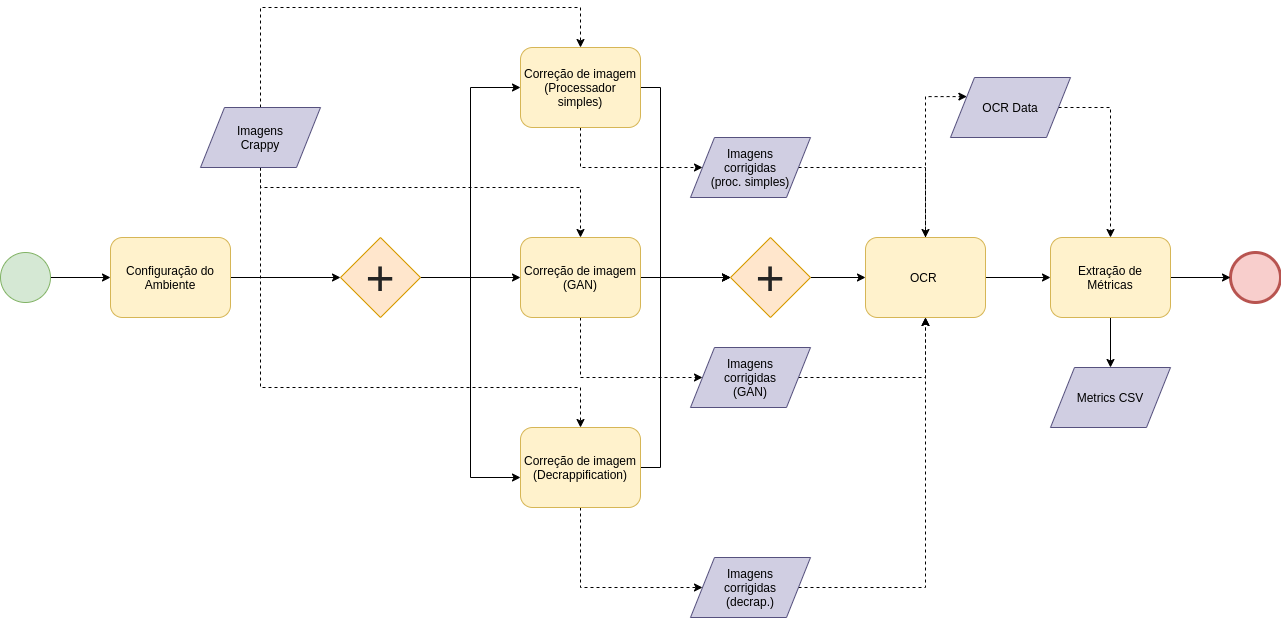

The diagram above was exported from draw.io. Its source (the exported page's mxGraphModel, read from the mxfile embedded in the PNG):
<mxGraphModel dx="1422" dy="774" grid="1" gridSize="10" guides="1" tooltips="1" connect="1" arrows="1" fold="1" page="1" pageScale="1" pageWidth="850" pageHeight="1100" background="#ffffff" math="0" shadow="0">
  <root>
    <mxCell id="0" />
    <mxCell id="1" parent="0" />
    <mxCell id="7a84cebc1def654-26" value="" style="shape=mxgraph.bpmn.shape;html=1;verticalLabelPosition=bottom;labelBackgroundColor=#ffffff;verticalAlign=top;perimeter=ellipsePerimeter;outline=end;symbol=general;fillColor=#f8cecc;strokeColor=#b85450;" parent="1" vertex="1">
      <mxGeometry x="1580" y="765" width="50" height="50" as="geometry" />
    </mxCell>
    <mxCell id="PU3UVWh3CAoRzlbFQ_-4-15" style="edgeStyle=orthogonalEdgeStyle;rounded=0;orthogonalLoop=1;jettySize=auto;html=1;entryX=0;entryY=0.5;entryDx=0;entryDy=0;fontColor=#242424;" edge="1" parent="1" source="PU3UVWh3CAoRzlbFQ_-4-1" target="PU3UVWh3CAoRzlbFQ_-4-12">
      <mxGeometry relative="1" as="geometry" />
    </mxCell>
    <mxCell id="PU3UVWh3CAoRzlbFQ_-4-16" style="edgeStyle=orthogonalEdgeStyle;rounded=0;orthogonalLoop=1;jettySize=auto;html=1;entryX=0;entryY=0.5;entryDx=0;entryDy=0;fontColor=#242424;" edge="1" parent="1" source="PU3UVWh3CAoRzlbFQ_-4-1" target="PU3UVWh3CAoRzlbFQ_-4-10">
      <mxGeometry relative="1" as="geometry" />
    </mxCell>
    <mxCell id="PU3UVWh3CAoRzlbFQ_-4-17" style="edgeStyle=orthogonalEdgeStyle;rounded=0;orthogonalLoop=1;jettySize=auto;html=1;entryX=0;entryY=0.625;entryDx=0;entryDy=0;entryPerimeter=0;fontColor=#242424;" edge="1" parent="1" source="PU3UVWh3CAoRzlbFQ_-4-1" target="PU3UVWh3CAoRzlbFQ_-4-13">
      <mxGeometry relative="1" as="geometry" />
    </mxCell>
    <mxCell id="PU3UVWh3CAoRzlbFQ_-4-1" value="&lt;font style=&quot;font-size: 50px&quot;&gt;+&lt;/font&gt;" style="rhombus;whiteSpace=wrap;html=1;fillColor=#ffe6cc;strokeColor=#d79b00;fontColor=#242424;" vertex="1" parent="1">
      <mxGeometry x="690" y="750" width="80" height="80" as="geometry" />
    </mxCell>
    <mxCell id="PU3UVWh3CAoRzlbFQ_-4-8" style="edgeStyle=orthogonalEdgeStyle;rounded=0;orthogonalLoop=1;jettySize=auto;html=1;entryX=0;entryY=0.5;entryDx=0;entryDy=0;fontColor=#242424;" edge="1" parent="1" source="PU3UVWh3CAoRzlbFQ_-4-2" target="PU3UVWh3CAoRzlbFQ_-4-5">
      <mxGeometry relative="1" as="geometry" />
    </mxCell>
    <mxCell id="PU3UVWh3CAoRzlbFQ_-4-2" value="" style="shape=mxgraph.bpmn.shape;html=1;verticalLabelPosition=bottom;labelBackgroundColor=#ffffff;verticalAlign=top;perimeter=ellipsePerimeter;outline=standard;symbol=general;fillColor=#d5e8d4;strokeColor=#82b366;" vertex="1" parent="1">
      <mxGeometry x="350" y="765" width="50" height="50" as="geometry" />
    </mxCell>
    <mxCell id="PU3UVWh3CAoRzlbFQ_-4-18" style="edgeStyle=orthogonalEdgeStyle;rounded=0;orthogonalLoop=1;jettySize=auto;html=1;entryX=0.5;entryY=0;entryDx=0;entryDy=0;fontColor=#242424;dashed=1;" edge="1" parent="1" source="PU3UVWh3CAoRzlbFQ_-4-3" target="PU3UVWh3CAoRzlbFQ_-4-12">
      <mxGeometry relative="1" as="geometry">
        <Array as="points">
          <mxPoint x="610" y="520" />
          <mxPoint x="930" y="520" />
        </Array>
      </mxGeometry>
    </mxCell>
    <mxCell id="PU3UVWh3CAoRzlbFQ_-4-19" style="edgeStyle=orthogonalEdgeStyle;rounded=0;orthogonalLoop=1;jettySize=auto;html=1;dashed=1;fontColor=#242424;" edge="1" parent="1" source="PU3UVWh3CAoRzlbFQ_-4-3" target="PU3UVWh3CAoRzlbFQ_-4-10">
      <mxGeometry relative="1" as="geometry">
        <Array as="points">
          <mxPoint x="610" y="700" />
          <mxPoint x="930" y="700" />
        </Array>
      </mxGeometry>
    </mxCell>
    <mxCell id="PU3UVWh3CAoRzlbFQ_-4-20" style="edgeStyle=orthogonalEdgeStyle;rounded=0;orthogonalLoop=1;jettySize=auto;html=1;entryX=0.5;entryY=0;entryDx=0;entryDy=0;dashed=1;fontColor=#242424;" edge="1" parent="1" source="PU3UVWh3CAoRzlbFQ_-4-3" target="PU3UVWh3CAoRzlbFQ_-4-13">
      <mxGeometry relative="1" as="geometry">
        <Array as="points">
          <mxPoint x="610" y="900" />
          <mxPoint x="930" y="900" />
        </Array>
      </mxGeometry>
    </mxCell>
    <mxCell id="PU3UVWh3CAoRzlbFQ_-4-3" value="Imagens&lt;br&gt;Crappy" style="shape=parallelogram;perimeter=parallelogramPerimeter;whiteSpace=wrap;html=1;fillColor=#d0cee2;strokeColor=#56517e;" vertex="1" parent="1">
      <mxGeometry x="550" y="620" width="120" height="60" as="geometry" />
    </mxCell>
    <mxCell id="PU3UVWh3CAoRzlbFQ_-4-9" style="edgeStyle=orthogonalEdgeStyle;rounded=0;orthogonalLoop=1;jettySize=auto;html=1;entryX=0;entryY=0.5;entryDx=0;entryDy=0;fontColor=#242424;" edge="1" parent="1" source="PU3UVWh3CAoRzlbFQ_-4-5" target="PU3UVWh3CAoRzlbFQ_-4-1">
      <mxGeometry relative="1" as="geometry" />
    </mxCell>
    <mxCell id="PU3UVWh3CAoRzlbFQ_-4-5" value="Configuração do Ambiente" style="shape=ext;rounded=1;html=1;whiteSpace=wrap;fillColor=#fff2cc;strokeColor=#d6b656;" vertex="1" parent="1">
      <mxGeometry x="460" y="750" width="120" height="80" as="geometry" />
    </mxCell>
    <mxCell id="PU3UVWh3CAoRzlbFQ_-4-28" style="edgeStyle=orthogonalEdgeStyle;rounded=0;orthogonalLoop=1;jettySize=auto;html=1;entryX=0;entryY=0.5;entryDx=0;entryDy=0;fontColor=#242424;" edge="1" parent="1" source="PU3UVWh3CAoRzlbFQ_-4-10" target="PU3UVWh3CAoRzlbFQ_-4-46">
      <mxGeometry relative="1" as="geometry" />
    </mxCell>
    <mxCell id="PU3UVWh3CAoRzlbFQ_-4-32" style="edgeStyle=orthogonalEdgeStyle;rounded=0;orthogonalLoop=1;jettySize=auto;html=1;entryX=0;entryY=0.5;entryDx=0;entryDy=0;dashed=1;fontColor=#242424;" edge="1" parent="1" source="PU3UVWh3CAoRzlbFQ_-4-10" target="PU3UVWh3CAoRzlbFQ_-4-22">
      <mxGeometry relative="1" as="geometry">
        <Array as="points">
          <mxPoint x="930" y="890" />
        </Array>
      </mxGeometry>
    </mxCell>
    <mxCell id="PU3UVWh3CAoRzlbFQ_-4-10" value="Correção de imagem&lt;br&gt;(GAN)" style="shape=ext;rounded=1;html=1;whiteSpace=wrap;fillColor=#fff2cc;strokeColor=#d6b656;" vertex="1" parent="1">
      <mxGeometry x="870" y="750" width="120" height="80" as="geometry" />
    </mxCell>
    <mxCell id="PU3UVWh3CAoRzlbFQ_-4-27" style="edgeStyle=orthogonalEdgeStyle;rounded=0;orthogonalLoop=1;jettySize=auto;html=1;fontColor=#242424;entryX=0;entryY=0.5;entryDx=0;entryDy=0;" edge="1" parent="1" source="PU3UVWh3CAoRzlbFQ_-4-12" target="PU3UVWh3CAoRzlbFQ_-4-46">
      <mxGeometry relative="1" as="geometry">
        <Array as="points">
          <mxPoint x="1010" y="600" />
          <mxPoint x="1010" y="790" />
        </Array>
      </mxGeometry>
    </mxCell>
    <mxCell id="PU3UVWh3CAoRzlbFQ_-4-31" style="edgeStyle=orthogonalEdgeStyle;rounded=0;orthogonalLoop=1;jettySize=auto;html=1;entryX=0;entryY=0.5;entryDx=0;entryDy=0;fontColor=#242424;dashed=1;" edge="1" parent="1" source="PU3UVWh3CAoRzlbFQ_-4-12" target="PU3UVWh3CAoRzlbFQ_-4-21">
      <mxGeometry relative="1" as="geometry">
        <Array as="points">
          <mxPoint x="930" y="680" />
        </Array>
      </mxGeometry>
    </mxCell>
    <mxCell id="PU3UVWh3CAoRzlbFQ_-4-12" value="Correção de imagem&lt;br&gt;(Processador simples)" style="shape=ext;rounded=1;html=1;whiteSpace=wrap;fillColor=#fff2cc;strokeColor=#d6b656;" vertex="1" parent="1">
      <mxGeometry x="870" y="560" width="120" height="80" as="geometry" />
    </mxCell>
    <mxCell id="PU3UVWh3CAoRzlbFQ_-4-30" style="edgeStyle=orthogonalEdgeStyle;rounded=0;orthogonalLoop=1;jettySize=auto;html=1;entryX=0;entryY=0.5;entryDx=0;entryDy=0;fontColor=#242424;" edge="1" parent="1" source="PU3UVWh3CAoRzlbFQ_-4-13" target="PU3UVWh3CAoRzlbFQ_-4-46">
      <mxGeometry relative="1" as="geometry">
        <Array as="points">
          <mxPoint x="1010" y="980" />
          <mxPoint x="1010" y="790" />
        </Array>
      </mxGeometry>
    </mxCell>
    <mxCell id="PU3UVWh3CAoRzlbFQ_-4-33" style="edgeStyle=orthogonalEdgeStyle;rounded=0;orthogonalLoop=1;jettySize=auto;html=1;entryX=0;entryY=0.5;entryDx=0;entryDy=0;dashed=1;fontColor=#242424;" edge="1" parent="1" source="PU3UVWh3CAoRzlbFQ_-4-13" target="PU3UVWh3CAoRzlbFQ_-4-23">
      <mxGeometry relative="1" as="geometry">
        <Array as="points">
          <mxPoint x="930" y="1100" />
        </Array>
      </mxGeometry>
    </mxCell>
    <mxCell id="PU3UVWh3CAoRzlbFQ_-4-13" value="Correção de imagem&lt;br&gt;(Decrappification)" style="shape=ext;rounded=1;html=1;whiteSpace=wrap;fillColor=#fff2cc;strokeColor=#d6b656;" vertex="1" parent="1">
      <mxGeometry x="870" y="940" width="120" height="80" as="geometry" />
    </mxCell>
    <mxCell id="PU3UVWh3CAoRzlbFQ_-4-34" style="edgeStyle=orthogonalEdgeStyle;rounded=0;orthogonalLoop=1;jettySize=auto;html=1;dashed=1;fontColor=#242424;" edge="1" parent="1" source="PU3UVWh3CAoRzlbFQ_-4-21" target="PU3UVWh3CAoRzlbFQ_-4-25">
      <mxGeometry relative="1" as="geometry" />
    </mxCell>
    <mxCell id="PU3UVWh3CAoRzlbFQ_-4-21" value="Imagens&lt;br&gt;corrigidas&lt;br&gt;(proc. simples)" style="shape=parallelogram;perimeter=parallelogramPerimeter;whiteSpace=wrap;html=1;fillColor=#d0cee2;strokeColor=#56517e;" vertex="1" parent="1">
      <mxGeometry x="1040" y="650" width="120" height="60" as="geometry" />
    </mxCell>
    <mxCell id="PU3UVWh3CAoRzlbFQ_-4-35" style="edgeStyle=orthogonalEdgeStyle;rounded=0;orthogonalLoop=1;jettySize=auto;html=1;dashed=1;fontColor=#242424;" edge="1" parent="1" source="PU3UVWh3CAoRzlbFQ_-4-22" target="PU3UVWh3CAoRzlbFQ_-4-25">
      <mxGeometry relative="1" as="geometry" />
    </mxCell>
    <mxCell id="PU3UVWh3CAoRzlbFQ_-4-22" value="Imagens&lt;br&gt;corrigidas&lt;br&gt;(GAN)" style="shape=parallelogram;perimeter=parallelogramPerimeter;whiteSpace=wrap;html=1;fillColor=#d0cee2;strokeColor=#56517e;" vertex="1" parent="1">
      <mxGeometry x="1040" y="860" width="120" height="60" as="geometry" />
    </mxCell>
    <mxCell id="PU3UVWh3CAoRzlbFQ_-4-36" style="edgeStyle=orthogonalEdgeStyle;rounded=0;orthogonalLoop=1;jettySize=auto;html=1;dashed=1;fontColor=#242424;" edge="1" parent="1" source="PU3UVWh3CAoRzlbFQ_-4-23" target="PU3UVWh3CAoRzlbFQ_-4-25">
      <mxGeometry relative="1" as="geometry" />
    </mxCell>
    <mxCell id="PU3UVWh3CAoRzlbFQ_-4-23" value="Imagens&lt;br&gt;corrigidas&lt;br&gt;(decrap.)" style="shape=parallelogram;perimeter=parallelogramPerimeter;whiteSpace=wrap;html=1;fillColor=#d0cee2;strokeColor=#56517e;" vertex="1" parent="1">
      <mxGeometry x="1040" y="1070" width="120" height="60" as="geometry" />
    </mxCell>
    <mxCell id="PU3UVWh3CAoRzlbFQ_-4-39" style="edgeStyle=orthogonalEdgeStyle;rounded=0;orthogonalLoop=1;jettySize=auto;html=1;entryX=0;entryY=0.25;entryDx=0;entryDy=0;dashed=1;fontColor=#242424;" edge="1" parent="1" source="PU3UVWh3CAoRzlbFQ_-4-25" target="PU3UVWh3CAoRzlbFQ_-4-38">
      <mxGeometry relative="1" as="geometry">
        <Array as="points">
          <mxPoint x="1275" y="609" />
        </Array>
      </mxGeometry>
    </mxCell>
    <mxCell id="PU3UVWh3CAoRzlbFQ_-4-41" style="edgeStyle=orthogonalEdgeStyle;rounded=0;orthogonalLoop=1;jettySize=auto;html=1;entryX=0;entryY=0.5;entryDx=0;entryDy=0;fontColor=#242424;" edge="1" parent="1" source="PU3UVWh3CAoRzlbFQ_-4-25" target="PU3UVWh3CAoRzlbFQ_-4-37">
      <mxGeometry relative="1" as="geometry" />
    </mxCell>
    <mxCell id="PU3UVWh3CAoRzlbFQ_-4-25" value="OCR&amp;nbsp;" style="shape=ext;rounded=1;html=1;whiteSpace=wrap;fillColor=#fff2cc;strokeColor=#d6b656;" vertex="1" parent="1">
      <mxGeometry x="1215" y="750" width="120" height="80" as="geometry" />
    </mxCell>
    <mxCell id="PU3UVWh3CAoRzlbFQ_-4-42" style="edgeStyle=orthogonalEdgeStyle;rounded=0;orthogonalLoop=1;jettySize=auto;html=1;entryX=0;entryY=0.5;entryDx=0;entryDy=0;fontColor=#242424;" edge="1" parent="1" source="PU3UVWh3CAoRzlbFQ_-4-37" target="7a84cebc1def654-26">
      <mxGeometry relative="1" as="geometry" />
    </mxCell>
    <mxCell id="PU3UVWh3CAoRzlbFQ_-4-45" style="edgeStyle=orthogonalEdgeStyle;rounded=0;orthogonalLoop=1;jettySize=auto;html=1;fontColor=#242424;" edge="1" parent="1" source="PU3UVWh3CAoRzlbFQ_-4-37" target="PU3UVWh3CAoRzlbFQ_-4-44">
      <mxGeometry relative="1" as="geometry" />
    </mxCell>
    <mxCell id="PU3UVWh3CAoRzlbFQ_-4-37" value="Extração de&lt;br&gt;Métricas" style="shape=ext;rounded=1;html=1;whiteSpace=wrap;fillColor=#fff2cc;strokeColor=#d6b656;" vertex="1" parent="1">
      <mxGeometry x="1400" y="750" width="120" height="80" as="geometry" />
    </mxCell>
    <mxCell id="PU3UVWh3CAoRzlbFQ_-4-40" style="edgeStyle=orthogonalEdgeStyle;rounded=0;orthogonalLoop=1;jettySize=auto;html=1;dashed=1;fontColor=#242424;" edge="1" parent="1" source="PU3UVWh3CAoRzlbFQ_-4-38" target="PU3UVWh3CAoRzlbFQ_-4-37">
      <mxGeometry relative="1" as="geometry">
        <Array as="points">
          <mxPoint x="1460" y="620" />
        </Array>
      </mxGeometry>
    </mxCell>
    <mxCell id="PU3UVWh3CAoRzlbFQ_-4-38" value="OCR Data" style="shape=parallelogram;perimeter=parallelogramPerimeter;whiteSpace=wrap;html=1;fillColor=#d0cee2;strokeColor=#56517e;" vertex="1" parent="1">
      <mxGeometry x="1300" y="590" width="120" height="60" as="geometry" />
    </mxCell>
    <mxCell id="PU3UVWh3CAoRzlbFQ_-4-44" value="Metrics CSV" style="shape=parallelogram;perimeter=parallelogramPerimeter;whiteSpace=wrap;html=1;fillColor=#d0cee2;strokeColor=#56517e;" vertex="1" parent="1">
      <mxGeometry x="1400" y="880" width="120" height="60" as="geometry" />
    </mxCell>
    <mxCell id="PU3UVWh3CAoRzlbFQ_-4-49" style="edgeStyle=orthogonalEdgeStyle;rounded=0;orthogonalLoop=1;jettySize=auto;html=1;entryX=0;entryY=0.5;entryDx=0;entryDy=0;fontColor=#242424;" edge="1" parent="1" source="PU3UVWh3CAoRzlbFQ_-4-46" target="PU3UVWh3CAoRzlbFQ_-4-25">
      <mxGeometry relative="1" as="geometry" />
    </mxCell>
    <mxCell id="PU3UVWh3CAoRzlbFQ_-4-46" value="&lt;font style=&quot;font-size: 50px&quot;&gt;+&lt;/font&gt;" style="rhombus;whiteSpace=wrap;html=1;fillColor=#ffe6cc;strokeColor=#d79b00;fontColor=#242424;" vertex="1" parent="1">
      <mxGeometry x="1080" y="750" width="80" height="80" as="geometry" />
    </mxCell>
  </root>
</mxGraphModel>